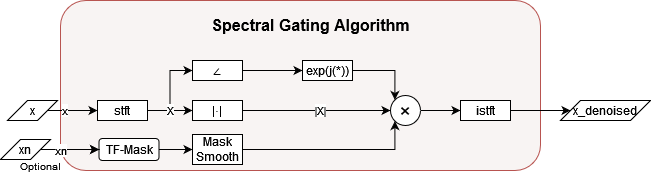

The diagram above was exported from draw.io. Its source (the exported page's mxGraphModel, read from the mxfile embedded in the PNG):
<mxGraphModel dx="1195" dy="645" grid="1" gridSize="10" guides="1" tooltips="1" connect="1" arrows="1" fold="1" page="1" pageScale="1" pageWidth="1100" pageHeight="850" math="1" shadow="0">
  <root>
    <mxCell id="0" />
    <mxCell id="1" parent="0" />
    <mxCell id="2" value="" style="rounded=1;whiteSpace=wrap;html=1;fillColor=#F8F4F3;strokeColor=#b85450;" vertex="1" parent="1">
      <mxGeometry x="80" y="580" width="480" height="170" as="geometry" />
    </mxCell>
    <mxCell id="3" value="x" style="edgeStyle=orthogonalEdgeStyle;rounded=0;orthogonalLoop=1;jettySize=auto;html=1;exitX=1;exitY=0.5;exitDx=0;exitDy=0;" edge="1" source="4" target="7" parent="1">
      <mxGeometry x="-0.3455" relative="1" as="geometry">
        <mxPoint as="offset" />
      </mxGeometry>
    </mxCell>
    <mxCell id="4" value="x" style="shape=parallelogram;perimeter=parallelogramPerimeter;whiteSpace=wrap;html=1;fixedSize=1;" vertex="1" parent="1">
      <mxGeometry x="27" y="680" width="50" height="20" as="geometry" />
    </mxCell>
    <mxCell id="5" style="edgeStyle=orthogonalEdgeStyle;rounded=0;orthogonalLoop=1;jettySize=auto;html=1;exitX=1;exitY=0.5;exitDx=0;exitDy=0;entryX=0;entryY=0.5;entryDx=0;entryDy=0;" edge="1" source="7" target="11" parent="1">
      <mxGeometry relative="1" as="geometry" />
    </mxCell>
    <mxCell id="6" value="X" style="edgeStyle=orthogonalEdgeStyle;rounded=0;orthogonalLoop=1;jettySize=auto;html=1;exitX=1;exitY=0.5;exitDx=0;exitDy=0;entryX=0;entryY=0.5;entryDx=0;entryDy=0;" edge="1" source="7" target="9" parent="1">
      <mxGeometry relative="1" as="geometry" />
    </mxCell>
    <mxCell id="7" value="stft" style="rounded=0;whiteSpace=wrap;html=1;" vertex="1" parent="1">
      <mxGeometry x="117" y="680" width="50" height="20" as="geometry" />
    </mxCell>
    <mxCell id="8" value="|X|" style="edgeStyle=orthogonalEdgeStyle;rounded=0;orthogonalLoop=1;jettySize=auto;html=1;exitX=1;exitY=0.5;exitDx=0;exitDy=0;entryX=0;entryY=0.5;entryDx=0;entryDy=0;" edge="1" source="9" target="19" parent="1">
      <mxGeometry x="0.0541" relative="1" as="geometry">
        <mxPoint as="offset" />
        <mxPoint x="322" y="690" as="targetPoint" />
      </mxGeometry>
    </mxCell>
    <mxCell id="9" value="|⋅|" style="rounded=0;whiteSpace=wrap;html=1;" vertex="1" parent="1">
      <mxGeometry x="212" y="680" width="50" height="20" as="geometry" />
    </mxCell>
    <mxCell id="10" style="edgeStyle=orthogonalEdgeStyle;rounded=0;orthogonalLoop=1;jettySize=auto;html=1;exitX=1;exitY=0.5;exitDx=0;exitDy=0;entryX=0;entryY=0.5;entryDx=0;entryDy=0;" edge="1" source="11" target="15" parent="1">
      <mxGeometry relative="1" as="geometry" />
    </mxCell>
    <mxCell id="11" value="∠" style="rounded=0;whiteSpace=wrap;html=1;" vertex="1" parent="1">
      <mxGeometry x="212" y="640" width="50" height="20" as="geometry" />
    </mxCell>
    <mxCell id="12" value="&lt;font style=&quot;font-size: 16px;&quot;&gt;Spectral Gating Algorithm&lt;br&gt;&lt;/font&gt;" style="text;strokeColor=none;align=center;fillColor=none;html=1;verticalAlign=middle;whiteSpace=wrap;rounded=0;fontStyle=1" vertex="1" parent="1">
      <mxGeometry x="192.5" y="590" width="275" height="30" as="geometry" />
    </mxCell>
    <mxCell id="13" style="edgeStyle=orthogonalEdgeStyle;rounded=0;orthogonalLoop=1;jettySize=auto;html=1;exitX=1;exitY=0.5;exitDx=0;exitDy=0;entryX=0;entryY=0.5;entryDx=0;entryDy=0;" edge="1" source="19" target="17" parent="1">
      <mxGeometry relative="1" as="geometry" />
    </mxCell>
    <mxCell id="14" style="edgeStyle=orthogonalEdgeStyle;rounded=0;orthogonalLoop=1;jettySize=auto;html=1;exitX=1;exitY=0.5;exitDx=0;exitDy=0;entryX=0;entryY=0;entryDx=0;entryDy=0;" edge="1" source="15" target="19" parent="1">
      <mxGeometry relative="1" as="geometry" />
    </mxCell>
    <mxCell id="15" value="exp(j(*))" style="rounded=0;whiteSpace=wrap;html=1;" vertex="1" parent="1">
      <mxGeometry x="322" y="640" width="50" height="20" as="geometry" />
    </mxCell>
    <mxCell id="16" style="edgeStyle=orthogonalEdgeStyle;rounded=0;orthogonalLoop=1;jettySize=auto;html=1;exitX=1;exitY=0.5;exitDx=0;exitDy=0;entryX=0;entryY=0.5;entryDx=0;entryDy=0;" edge="1" source="17" target="18" parent="1">
      <mxGeometry relative="1" as="geometry" />
    </mxCell>
    <mxCell id="17" value="istft" style="rounded=0;whiteSpace=wrap;html=1;" vertex="1" parent="1">
      <mxGeometry x="480" y="680" width="50" height="20" as="geometry" />
    </mxCell>
    <mxCell id="18" value="x_denoised" style="shape=parallelogram;perimeter=parallelogramPerimeter;whiteSpace=wrap;html=1;fixedSize=1;" vertex="1" parent="1">
      <mxGeometry x="580" y="680" width="90" height="20" as="geometry" />
    </mxCell>
    <mxCell id="19" value="&lt;font style=&quot;font-size: 20px;&quot;&gt;×&lt;/font&gt;" style="ellipse;whiteSpace=wrap;html=1;aspect=fixed;" vertex="1" parent="1">
      <mxGeometry x="410" y="675" width="30" height="30" as="geometry" />
    </mxCell>
    <mxCell id="20" style="edgeStyle=orthogonalEdgeStyle;rounded=0;orthogonalLoop=1;jettySize=auto;html=1;exitX=1;exitY=0.5;exitDx=0;exitDy=0;entryX=0;entryY=0.5;entryDx=0;entryDy=0;" edge="1" source="21" target="23" parent="1">
      <mxGeometry relative="1" as="geometry" />
    </mxCell>
    <mxCell id="21" value="TF-Mask" style="rounded=1;whiteSpace=wrap;html=1;" vertex="1" parent="1">
      <mxGeometry x="118.5" y="718" width="60" height="22" as="geometry" />
    </mxCell>
    <mxCell id="22" style="edgeStyle=orthogonalEdgeStyle;rounded=0;orthogonalLoop=1;jettySize=auto;html=1;exitX=1;exitY=0.5;exitDx=0;exitDy=0;entryX=0;entryY=1;entryDx=0;entryDy=0;" edge="1" source="23" target="19" parent="1">
      <mxGeometry relative="1" as="geometry" />
    </mxCell>
    <mxCell id="23" value="Mask Smooth" style="rounded=0;whiteSpace=wrap;html=1;" vertex="1" parent="1">
      <mxGeometry x="212" y="714" width="50" height="30" as="geometry" />
    </mxCell>
    <mxCell id="24" style="edgeStyle=orthogonalEdgeStyle;rounded=0;orthogonalLoop=1;jettySize=auto;html=1;exitX=1;exitY=0.5;exitDx=0;exitDy=0;entryX=0;entryY=0.5;entryDx=0;entryDy=0;" edge="1" source="26" target="21" parent="1">
      <mxGeometry relative="1" as="geometry" />
    </mxCell>
    <mxCell id="25" value="xn" style="edgeStyle=orthogonalEdgeStyle;rounded=0;orthogonalLoop=1;jettySize=auto;html=1;" edge="1" source="26" target="21" parent="1">
      <mxGeometry x="-0.3162" y="-1" relative="1" as="geometry">
        <mxPoint as="offset" />
      </mxGeometry>
    </mxCell>
    <mxCell id="26" value="xn" style="shape=parallelogram;perimeter=parallelogramPerimeter;whiteSpace=wrap;html=1;fixedSize=1;" vertex="1" parent="1">
      <mxGeometry x="20" y="719" width="50" height="20" as="geometry" />
    </mxCell>
    <mxCell id="27" value="&lt;font style=&quot;font-size: 10px;&quot;&gt;Optional&lt;/font&gt;" style="text;strokeColor=none;align=center;fillColor=none;html=1;verticalAlign=middle;whiteSpace=wrap;rounded=0;" vertex="1" parent="1">
      <mxGeometry x="30" y="730" width="60" height="30" as="geometry" />
    </mxCell>
  </root>
</mxGraphModel>